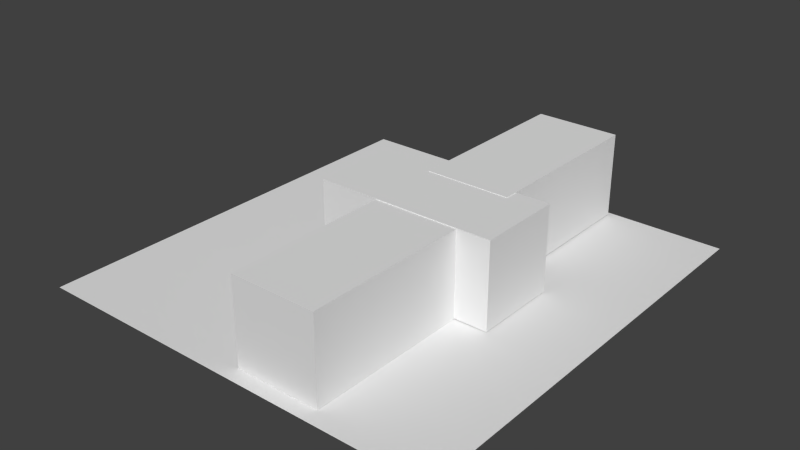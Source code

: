 # Source: universidade.blend  (saved by Blender 2.75.0; exported with 4.5.12 LTS)
import bpy
from mathutils import Matrix  # noqa: F401  (used for matrix-valued properties, if any)

bpy.ops.wm.read_factory_settings(use_empty=True)
scene = bpy.context.scene
scene.name = 'Scene'

# ---- collections
col_collection_1 = bpy.data.collections.new('Collection 1'); scene.collection.children.link(col_collection_1)

# ---- world
world_world = bpy.data.worlds.new('World'); scene.world = world_world
world_world.color = (0.05088, 0.05088, 0.05088)
world_world.use_sun_shadow = False
world_world.sun_shadow_jitter_overblur = 0.0
world_world.cycles.sampling_method = 'MANUAL'
world_world.cycles.sample_map_resolution = 256

# ---- meshes
me_cube_001 = bpy.data.meshes.new('Cube.001')
me_cube_001.from_pydata([(-1.312, -0.9428, -0.9819), (-1.312, -0.9428, 1.018), (-1.312, 1.057, -0.9819), (-1.312, 1.057, 1.018), (2.92, -0.9428, -0.9819), (2.92, -0.9428, 1.018), (2.92, 1.057, -0.9819), (2.92, 1.057, 1.018), (2.117, 0.746, -0.9688), (2.117, 0.746, 1.031), (0.1166, 0.7515, -0.9688), (0.1166, 0.7515, 1.031), (2.128, 4.978, -0.9688), (2.128, 4.978, 1.031), (0.1283, 4.983, -0.9688), (0.1283, 4.983, 1.031), (2.12, -4.819, -1.003), (2.12, -4.819, 0.9975), (0.1197, -4.813, -1.003), (0.1197, -4.813, 0.9975), (2.131, -0.5868, -1.003), (2.131, -0.5868, 0.9975), (0.1314, -0.5812, -1.003), (0.1314, -0.5812, 0.9975)], [], [(1, 3, 2, 0), (3, 7, 6, 2), (7, 5, 4, 6), (5, 1, 0, 4), (0, 2, 6, 4), (5, 7, 3, 1), (9, 11, 10, 8), (11, 15, 14, 10), (15, 13, 12, 14), (13, 9, 8, 12), (8, 10, 14, 12), (13, 15, 11, 9), (17, 19, 18, 16), (19, 23, 22, 18), (23, 21, 20, 22), (21, 17, 16, 20), (16, 18, 22, 20), (21, 23, 19, 17)])
me_cube_001.use_remesh_preserve_volume = False
me_cube_001.use_remesh_preserve_attributes = False
me_cube_001.use_mirror_vertex_groups = False
me_cube_001.update()
me_plane = bpy.data.meshes.new('Plane')
me_plane.from_pydata([(-7.701, -2.728, -0.1873), (7.701, -2.728, -0.1873), (-7.701, 2.728, -0.1873), (7.701, 2.728, -0.1873)], [], [(0, 1, 3, 2)])
me_plane.use_remesh_preserve_volume = False
me_plane.use_remesh_preserve_attributes = False
me_plane.use_mirror_vertex_groups = False
me_plane.update()

# ---- objects
ob_cube = bpy.data.objects.new('Cube', me_cube_001)
ob_plane = bpy.data.objects.new('Plane', me_plane)

# ---- transforms, parenting, visibility, modifiers, constraints
ob_cube.location = (0.2024, 0.03425, 4.875)
ob_cube.scale = (4.773, 4.773, 4.773)
ob_cube.lineart.crease_threshold = 0.0
ob_plane.location = (0.1062, -0.04742, 1.262)
ob_plane.scale = (3.02, 9.015, 6.347)
ob_plane.lineart.crease_threshold = 0.0

# ---- collection membership
col_collection_1.objects.link(ob_cube)
col_collection_1.objects.link(ob_plane)

# ---- scene / render settings (as saved in the file)
scene.frame_start = 1; scene.frame_end = 250; scene.frame_set(1)
scene.render.engine = 'BLENDER_EEVEE_NEXT'
scene.render.resolution_percentage = 50
scene.render.dither_intensity = 0.0
scene.cycles.use_denoising = False
scene.cycles.samples = 10
scene.cycles.sampling_pattern = 'TABULATED_SOBOL'
scene.cycles.light_sampling_threshold = 0.0
scene.cycles.use_adaptive_sampling = False
scene.cycles.use_light_tree = False
scene.cycles.blur_glossy = 0.0
scene.cycles.pixel_filter_type = 'GAUSSIAN'
scene.cycles.sample_clamp_indirect = 0.0
scene.view_settings.view_transform = 'Standard'
bpy.context.view_layer.update()

# ---- added for rendering (the .blend has no active camera and no usable light): camera, sun
cam_auto = bpy.data.cameras.new('AutoCamera')
cam_auto.lens = 50.0
cam_auto.sensor_width = 36.0
cam_auto.clip_end = 1110.47
ob_auto_camera = bpy.data.objects.new('AutoCamera', cam_auto)
scene.collection.objects.link(ob_auto_camera)
ob_auto_camera.location = (63.3811, -75.9773, 55.5553)
ob_auto_camera.rotation_euler = (1.09748, -7.21219e-08, 0.694738)
scene.camera = ob_auto_camera
light_auto_sun = bpy.data.lights.new('AutoSun', 'SUN')
light_auto_sun.energy = 3.0
light_auto_sun.angle = 0.0523599
ob_auto_sun = bpy.data.objects.new('AutoSun', light_auto_sun)
scene.collection.objects.link(ob_auto_sun)
ob_auto_sun.rotation_euler = (0.872665, 0.174533, 0.523599)
bpy.context.view_layer.update()
